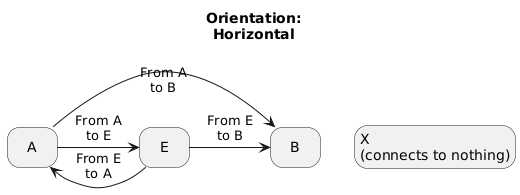

The diagram above was rendered by PlantUML. Its source (embedded in the PNG):
@startuml
title Orientation:\nHorizontal
hide empty description
state "A" as n2
state "B" as n3
state "X\n(connects to nothing)" as n4
state "E" as n5
n2 -> n3 : From A\nto B
n2 -> n5 : From A\nto E
n5 -> n3 : From E\nto B
n5 -> n2 : From E\nto A
@enduml